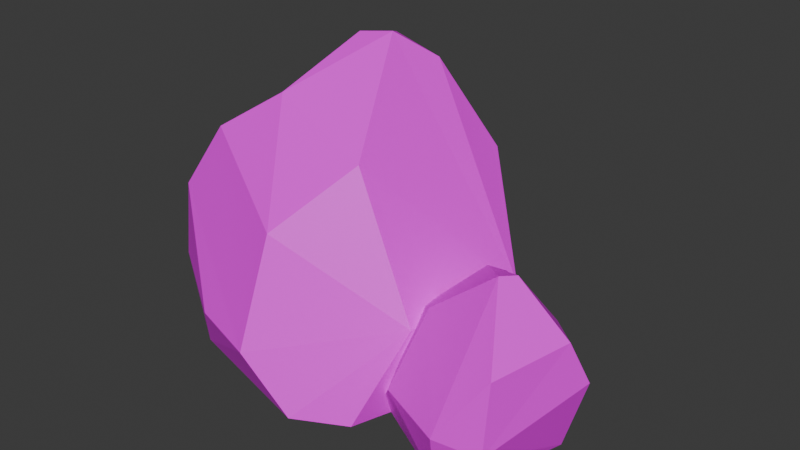 # Source: Rocks3.blend  (saved by Blender 4.0.36; exported with 4.5.12 LTS)
import bpy
from mathutils import Matrix  # noqa: F401  (used for matrix-valued properties, if any)

bpy.ops.wm.read_factory_settings(use_empty=True)
scene = bpy.context.scene
scene.name = 'Scene'

# ---- collections
col_collection = bpy.data.collections.new('Collection'); scene.collection.children.link(col_collection)

# ---- images (referenced by path relative to the original .blend; pixels are not part of the script)
import os
ASSET_DIR = os.environ.get("B2B_ASSET_DIR", "")  # directory of the original .blend (textures are referenced by path, not embedded)
HERE = os.path.dirname(os.path.abspath(__file__))  # packed textures are extracted next to this script under _unpacked/

def load_image(name, relpath, width, height, colorspace="sRGB"):
    """Load a texture the original file referenced (path relative to the .blend, or extracted next to this script)."""
    p = next((c for c in (os.path.join(HERE, relpath), os.path.join(ASSET_DIR, relpath)) if relpath and os.path.exists(c)), "")
    if p:
        img = bpy.data.images.load(p, check_existing=True)
        img.name = name
    else:  # same state as the original file: an image datablock whose file is absent (Cycles renders it pink)
        img = bpy.data.images.new(name, width, height)
        img.source = "FILE"
        img.filepath = "//" + (relpath or name)
    img.colorspace_settings.name = colorspace
    return img
img_df_colorpalette_png = load_image('DF_ColorPalette.png', 'DF_ColorPalette.png', 1024, 1024, 'sRGB')

# ---- materials (node trees are filled in below, after node groups)
mat_material = bpy.data.materials.new('Material')
mat_material.use_transparent_shadow = False
mat_material.roughness = 0.5

# ---- material node trees
mat_material.use_nodes = True; mat_material.node_tree.nodes.clear()
_N = mat_material.node_tree.nodes; _L = mat_material.node_tree.links
n0 = _N.new('ShaderNodeBsdfPrincipled'); n0.name = 'Principled BSDF'; n0.location = (10, 300)
n0.inputs[3].default_value = 1.45
n0.inputs[27].default_value = (0.0, 0.0, 0.0, 1.0)
n0.inputs[28].default_value = 1.0
n1 = _N.new('ShaderNodeOutputMaterial'); n1.name = 'Material Output'; n1.location = (300, 300)
n2 = _N.new('ShaderNodeTexImage'); n2.name = 'Image Texture'; n2.location = (-367, 276)
n2.image = img_df_colorpalette_png
n2.interpolation = 'Closest'
_L.new(n0.outputs[0], n1.inputs[0])
_L.new(n2.outputs[0], n0.inputs[0])
n1.is_active_output = True

# ---- world
world_world = bpy.data.worlds.new('World'); scene.world = world_world
world_world.use_nodes = True; world_world.node_tree.nodes.clear()
_N = world_world.node_tree.nodes; _L = world_world.node_tree.links
n0 = _N.new('ShaderNodeOutputWorld'); n0.name = 'World Output'; n0.location = (300, 300)
n1 = _N.new('ShaderNodeBackground'); n1.name = 'Background'; n1.location = (10, 300)
n1.inputs[0].default_value = (0.05088, 0.05088, 0.05088, 1.0)
_L.new(n1.outputs[0], n0.inputs[0])
n0.is_active_output = True
world_world.color = (0.05088, 0.05088, 0.05088)
world_world.use_sun_shadow = False
world_world.sun_shadow_jitter_overblur = 0.0

# ---- meshes
me_rock = bpy.data.meshes.new('Rock')
me_rock.from_pydata([(0.06464, -0.3478, -0.03157), (0.05548, -0.1911, 0.7183), (0.3058, 0.002327, 0.3193), (-0.177, 0.2766, 0.2306), (-0.3338, -0.07852, 0.409), (-0.428, -0.01888, 0.1911), (-0.2003, -0.2153, 0.5152), (0.1467, 0.1469, 0.07905), (-0.171, 0.197, 0.4883), (0.2626, -0.06977, 0.4956), (-0.1203, 0.000523, 0.6143), (0.1477, -0.3419, 0.4346), (-0.03217, -0.3905, -0.01742), (-0.008802, -0.4469, 0.2007), (-0.2745, -0.3437, 0.2186), (-0.2368, 0.2092, 0.08706), (0.0924, -0.1346, 0.7105), (0.1151, 0.08839, 0.4457), (0.207, 0.02184, 0.005298), (0.1418, -0.3675, 0.1474), (-0.413, -0.209, 0.03851), (-0.3488, 0.3979, -0.04295), (-0.6345, 0.3789, 1.144), (-1.095, 0.685, 0.5394), (-1.401, -0.2518, 0.3246), (-1.019, -0.5038, 0.3078), (-0.7494, -0.4201, 0.6916), (-0.7427, -0.5868, 0.2932), (-0.5692, -0.1455, 0.9061), (-1.304, 0.2887, 0.1725), (-1.21, -0.1966, 0.9005), (-0.8215, 0.5801, 0.9238), (-0.9892, -0.08254, 1.054), (-1.347, -0.2623, 0.6504), (-0.4529, 0.5146, 0.7921), (-0.2431, 0.2407, -0.01433), (-0.1827, 0.2878, 0.3847), (-1.264, -0.227, 0.08101), (-0.2768, -0.2158, 0.3929), (-1.156, -0.3795, 0.07245), (-0.8503, 0.3908, 1.195), (-0.8698, 0.207, 1.236), (-1.192, 0.4375, 0.03299), (-1.199, 0.3129, 0.7465), (-1.051, 0.5231, -0.02782), (-1.043, 0.63, 0.7805), (-0.3656, 0.5297, 0.2823), (-0.3855, -0.4135, 0.04681), (-0.5623, -0.5449, 0.07455), (-0.7328, 0.2312, 1.257)], [], [(18, 7, 2), (18, 2, 19), (8, 3, 5), (13, 6, 14), (13, 12, 19), (3, 7, 15), (13, 11, 1), (1, 16, 10), (13, 19, 11), (15, 20, 5), (9, 1, 11), (1, 10, 6), (6, 10, 4), (27, 26, 30, 33), (9, 17, 16), (6, 4, 14), (6, 13, 1), (7, 17, 2), (20, 0, 12), (5, 14, 4), (8, 5, 4), (2, 9, 19), (19, 12, 0), (18, 19, 0), (8, 4, 10), (20, 14, 5), (7, 3, 17), (8, 10, 17), (15, 18, 0), (19, 9, 11), (44, 42, 23), (44, 23, 46), (33, 24, 25), (36, 28, 38), (27, 33, 25), (36, 35, 46), (24, 29, 37), (36, 34, 22), (49, 41, 32), (36, 46, 34), (39, 48, 27), (31, 22, 34), (44, 39, 37), (49, 32, 28), (28, 32, 26), (29, 42, 37), (47, 38, 48), (39, 47, 48), (33, 30, 43), (45, 43, 40), (28, 26, 38), (28, 36, 49), (29, 43, 23), (47, 21, 35), (27, 38, 26), (40, 49, 22), (23, 31, 46), (46, 35, 21), (40, 32, 41), (44, 46, 21), (30, 26, 32), (48, 38, 27), (29, 24, 43), (30, 32, 43), (39, 44, 21), (45, 40, 31), (46, 31, 34), (8, 17, 3), (15, 7, 18), (10, 16, 17), (14, 20, 12), (15, 5, 3), (9, 2, 17), (1, 9, 16), (15, 0, 20), (13, 14, 12), (33, 43, 24), (49, 36, 22), (37, 42, 44), (32, 40, 43), (41, 49, 40), (38, 47, 35), (37, 39, 24), (42, 29, 23), (39, 25, 24), (23, 45, 31), (45, 23, 43), (39, 27, 25), (22, 31, 40), (39, 21, 47), (36, 38, 35)])
_k = set([(0, 12), (0, 15), (0, 19), (0, 20), (1, 6), (1, 11), (2, 18), (3, 5), (4, 10), (4, 14), (5, 20), (8, 17), (12, 19), (16, 17), (21, 35), (21, 39), (21, 46), (21, 47), (22, 34), (23, 29), (23, 44), (24, 25), (25, 27), (25, 33), (26, 32), (26, 38), (27, 39), (27, 48), (28, 49), (30, 43), (33, 43), (35, 46), (36, 49), (37, 42), (39, 48), (40, 43), (40, 45), (40, 49), (41, 49)])
me_rock.attributes.new('sharp_edge', 'BOOLEAN', 'EDGE').data.foreach_set('value', [ (min(e.vertices), max(e.vertices)) in _k for e in me_rock.edges])
_uv = me_rock.uv_layers.new(name='UVMap')
_uv.uv.foreach_set('vector', [0.6415, 0.9154, 0.6415, 0.9154, 0.6415, 0.9154, 0.6415, 0.9154, 0.6415, 0.9154, 0.6415, 0.9154, 0.6415, 0.9154, 0.6415, 0.9154, 0.6415, 0.9154, 0.6415, 0.9154, 0.6415, 0.9154, 0.6415, 0.9154, 0.6415, 0.9154, 0.6415, 0.9154, 0.6415, 0.9154, 0.6415, 0.9154, 0.6415, 0.9154, 0.6415, 0.9154, 0.6415, 0.9154, 0.6415, 0.9154, 0.6415, 0.9154, 0.6415, 0.9154, 0.6415, 0.9154, 0.6415, 0.9154, 0.6415, 0.9154, 0.6415, 0.9154, 0.6415, 0.9154, 0.6415, 0.9154, 0.6415, 0.9154, 0.6415, 0.9154, 0.6415, 0.9154, 0.6415, 0.9154, 0.6415, 0.9154, 0.6415, 0.9154, 0.6415, 0.9154, 0.6415, 0.9154, 0.6415, 0.9154, 0.6415, 0.9154, 0.6415, 0.9154, 0.6415, 0.9154, 0.6415, 0.9154, 0.6415, 0.9154, 0.6415, 0.9154, 0.6415, 0.9154, 0.6415, 0.9154, 0.6415, 0.9154, 0.6415, 0.9154, 0.6415, 0.9154, 0.6415, 0.9154, 0.6415, 0.9154, 0.6415, 0.9154, 0.6415, 0.9154, 0.6415, 0.9154, 0.6415, 0.9154, 0.6415, 0.9154, 0.6415, 0.9154, 0.6415, 0.9154, 0.6415, 0.9154, 0.6415, 0.9154, 0.6415, 0.9154, 0.6415, 0.9154, 0.6415, 0.9154, 0.6415, 0.9154, 0.6415, 0.9154, 0.6415, 0.9154, 0.6415, 0.9154, 0.6415, 0.9154, 0.6415, 0.9154, 0.6415, 0.9154, 0.6415, 0.9154, 0.6415, 0.9154, 0.6415, 0.9154, 0.6415, 0.9154, 0.6415, 0.9154, 0.6415, 0.9154, 0.6415, 0.9154, 0.6415, 0.9154, 0.6415, 0.9154, 0.6415, 0.9154, 0.6415, 0.9154, 0.6415, 0.9154, 0.6415, 0.9154, 0.6415, 0.9154, 0.6415, 0.9154, 0.6415, 0.9154, 0.6415, 0.9154, 0.6415, 0.9154, 0.6415, 0.9154, 0.6415, 0.9154, 0.6415, 0.9154, 0.6415, 0.9154, 0.6415, 0.9154, 0.6415, 0.9154, 0.6415, 0.9154, 0.6415, 0.9154, 0.6415, 0.9154, 0.6415, 0.9154, 0.6415, 0.9154, 0.6415, 0.9154, 0.6415, 0.9154, 0.6415, 0.9154, 0.6415, 0.9154, 0.6415, 0.9154, 0.6415, 0.9154, 0.6415, 0.9154, 0.6415, 0.9154, 0.6415, 0.9154, 0.6415, 0.9154, 0.6415, 0.9154, 0.6415, 0.9154, 0.6415, 0.9154, 0.6415, 0.9154, 0.6415, 0.9154, 0.6415, 0.9154, 0.6415, 0.9154, 0.6415, 0.9154, 0.6415, 0.9154, 0.6415, 0.9154, 0.6415, 0.9154, 0.6415, 0.9154, 0.6415, 0.9154, 0.6415, 0.9154, 0.6415, 0.9154, 0.6415, 0.9154, 0.6415, 0.9154, 0.6415, 0.9154, 0.6415, 0.9154, 0.6415, 0.9154, 0.6415, 0.9154, 0.6415, 0.9154, 0.6415, 0.9154, 0.6415, 0.9154, 0.6415, 0.9154, 0.6415, 0.9154, 0.6415, 0.9154, 0.6415, 0.9154, 0.6415, 0.9154, 0.6415, 0.9154, 0.6415, 0.9154, 0.6415, 0.9154, 0.6415, 0.9154, 0.6415, 0.9154, 0.6415, 0.9154, 0.6415, 0.9154, 0.6415, 0.9154, 0.6415, 0.9154, 0.6415, 0.9154, 0.6415, 0.9154, 0.6415, 0.9154, 0.6415, 0.9154, 0.6415, 0.9154, 0.6415, 0.9154, 0.6415, 0.9154, 0.6415, 0.9154, 0.6415, 0.9154, 0.6415, 0.9154, 0.6415, 0.9154, 0.6415, 0.9154, 0.6415, 0.9154, 0.6415, 0.9154, 0.6415, 0.9154, 0.6415, 0.9154, 0.6415, 0.9154, 0.6415, 0.9154, 0.6415, 0.9154, 0.6415, 0.9154, 0.6415, 0.9154, 0.6415, 0.9154, 0.6415, 0.9154, 0.6415, 0.9154, 0.6415, 0.9154, 0.6415, 0.9154, 0.6415, 0.9154, 0.6415, 0.9154, 0.6415, 0.9154, 0.6415, 0.9154, 0.6415, 0.9154, 0.6415, 0.9154, 0.6415, 0.9154, 0.6415, 0.9154, 0.6415, 0.9154, 0.6415, 0.9154, 0.6415, 0.9154, 0.6415, 0.9154, 0.6415, 0.9154, 0.6415, 0.9154, 0.6415, 0.9154, 0.6415, 0.9154, 0.6415, 0.9154, 0.6415, 0.9154, 0.6415, 0.9154, 0.6415, 0.9154, 0.6415, 0.9154, 0.6415, 0.9154, 0.6415, 0.9154, 0.6415, 0.9154, 0.6415, 0.9154, 0.6415, 0.9154, 0.6415, 0.9154, 0.6415, 0.9154, 0.6415, 0.9154, 0.6415, 0.9154, 0.6415, 0.9154, 0.6415, 0.9154, 0.6415, 0.9154, 0.6415, 0.9154, 0.6415, 0.9154, 0.6415, 0.9154, 0.6415, 0.9154, 0.6415, 0.9154, 0.6415, 0.9154, 0.6415, 0.9154, 0.6415, 0.9154, 0.6415, 0.9154, 0.6415, 0.9154, 0.6415, 0.9154, 0.6415, 0.9154, 0.6415, 0.9154, 0.6415, 0.9154, 0.6415, 0.9154, 0.6415, 0.9154, 0.6415, 0.9154, 0.6415, 0.9154, 0.6415, 0.9154, 0.6415, 0.9154, 0.6415, 0.9154, 0.6415, 0.9154, 0.6415, 0.9154, 0.6415, 0.9154, 0.6415, 0.9154, 0.6415, 0.9154, 0.6415, 0.9154, 0.6415, 0.9154, 0.6415, 0.9154, 0.6415, 0.9154, 0.6415, 0.9154, 0.6415, 0.9154, 0.6415, 0.9154, 0.6415, 0.9154, 0.6415, 0.9154, 0.6415, 0.9154, 0.6415, 0.9154, 0.6415, 0.9154, 0.6415, 0.9154, 0.6415, 0.9154, 0.6415, 0.9154, 0.6415, 0.9154, 0.6415, 0.9154, 0.6415, 0.9154, 0.6415, 0.9154, 0.6415, 0.9154, 0.6415, 0.9154, 0.6415, 0.9154, 0.6415, 0.9154, 0.6415, 0.9154, 0.6415, 0.9154, 0.6415, 0.9154, 0.6415, 0.9154, 0.6415, 0.9154, 0.6415, 0.9154, 0.6415, 0.9154, 0.6415, 0.9154, 0.6415, 0.9154, 0.6415, 0.9154, 0.6415, 0.9154, 0.6415, 0.9154, 0.6415, 0.9154, 0.6415, 0.9154, 0.6415, 0.9154, 0.6415, 0.9154, 0.6415, 0.9154, 0.6415, 0.9154, 0.6415, 0.9154, 0.6415, 0.9154])
me_rock.materials.append(mat_material)
me_rock.update()
me_rock.normals_split_custom_set([tuple(v) for v in zip(*[iter([0.8193, 0.5284, -0.2224, 0.8197, 0.5269, -0.2246, 0.8191, 0.5277, -0.2248, 0.9152, -0.2644, -0.3043, 0.9152, -0.2644, -0.3043, 0.9163, -0.2615, -0.3033, -0.7632, 0.6136, 0.2026, -0.7591, 0.6146, 0.2147, -0.7573, 0.6185, 0.2096, -0.3006, -0.8452, 0.4419, -0.2979, -0.8484, 0.4376, -0.2972, -0.8448, 0.445, 0.373, -0.8875, -0.2704, 0.373, -0.8878, -0.2695, 0.3722, -0.8881, -0.2699, 0.132, 0.8736, -0.4684, 0.1161, 0.8806, -0.4594, 0.1369, 0.8759, -0.4627, -0.07199, -0.8856, 0.4589, -0.1056, -0.8909, 0.4418, -0.07413, -0.8968, 0.4362, -0.2394, 0.2844, 0.9283, -0.2449, 0.2847, 0.9268, -0.1923, 0.2495, 0.9491, 0.4857, -0.8714, 0.069, 0.483, -0.873, 0.06807, 0.4843, -0.8723, 0.06756, -0.7501, 0.376, -0.544, -0.7478, 0.3818, -0.5432, -0.7452, 0.3795, -0.5482, 0.7659, -0.4303, 0.4777, 0.7694, -0.4314, 0.471, 0.7657, -0.4271, 0.4809, -0.6147, -0.132, 0.7777, -0.6094, -0.1403, 0.7804, -0.6052, -0.1327, 0.7849, -0.6727, -0.08324, 0.7352, -0.675, -0.09047, 0.7323, -0.6555, -0.0844, 0.7505, -0.2621, -0.89, 0.3731, -0.2903, -0.8855, 0.3628, -0.2623, -0.8918, 0.3686, -0.2582, -0.8903, 0.375, 0.492, 0.6447, 0.5851, 0.4939, 0.6425, 0.5858, 0.4936, 0.6454, 0.583, -0.7943, -0.4633, 0.3929, -0.7914, -0.4635, 0.3986, -0.7922, -0.4587, 0.4025, -0.2758, -0.8473, 0.4539, -0.2799, -0.8464, 0.453, -0.2813, -0.8478, 0.4496, 0.4972, 0.8371, 0.2282, 0.5119, 0.842, 0.1705, 0.4941, 0.8522, 0.172, -0.144, 0.0002819, -0.9896, -0.145, 0.0006645, -0.9894, -0.149, 0.009219, -0.9888, -0.87, -0.4027, 0.2843, -0.881, -0.3867, 0.2728, -0.8786, -0.3925, 0.272, -0.821, 0.3526, 0.449, -0.818, 0.3547, 0.4529, -0.8113, 0.3828, 0.4419, 0.9033, -0.4262, 0.04973, 0.9047, -0.4239, 0.04325, 0.9048, -0.423, 0.04889, 0.3586, -0.8982, -0.2541, 0.3591, -0.8983, -0.2533, 0.343, -0.9088, -0.2375, 0.8656, -0.2937, -0.4055, 0.866, -0.29, -0.4074, 0.8715, -0.28, -0.4026, -0.7223, 0.2232, 0.6546, -0.704, 0.2545, 0.6631, -0.7201, 0.2353, 0.6528, -0.8472, -0.3589, 0.3917, -0.8499, -0.3687, 0.3764, -0.8465, -0.3762, 0.3767, 0.4357, 0.8814, 0.1824, 0.4368, 0.8817, 0.1783, 0.4343, 0.8836, 0.1751, 0.3286, 0.5678, 0.7548, 0.3289, 0.5719, 0.7515, 0.3281, 0.5685, 0.7544, -0.1162, 0.1399, -0.9833, -0.1258, 0.1431, -0.9817, -0.1198, 0.1454, -0.9821, 0.9204, -0.3903, 0.02075, 0.9194, -0.3929, 0.01534, 0.9205, -0.3904, 0.015, -0.5828, 0.7693, -0.2617, -0.5812, 0.7699, -0.2636, -0.5818, 0.7693, -0.264, 0.1105, 0.9579, -0.265, 0.1105, 0.9579, -0.265, 0.1074, 0.9585, -0.2642, -0.5438, -0.8372, 0.05875, -0.5467, -0.8343, 0.07102, -0.5502, -0.8325, 0.06557, 0.8493, -0.1525, 0.5055, 0.8522, -0.1491, 0.5015, 0.848, -0.1493, 0.5086, -0.2454, -0.887, 0.3911, -0.2419, -0.889, 0.3888, -0.2432, -0.8871, 0.3924, 0.82, 0.5404, -0.1888, 0.8202, 0.5404, -0.1879, 0.8206, 0.5396, -0.1883, -0.8711, 0.01956, -0.4908, -0.8747, 0.0008625, -0.4846, -0.8746, 0.02181, -0.4844, 0.8529, 0.1363, 0.5039, 0.8666, 0.1038, 0.4881, 0.8658, 0.1347, 0.482, -0.04427, -0.5185, 0.8539, -0.04249, -0.5232, 0.8512, -0.01963, -0.4693, 0.8828, 0.7563, 0.6368, 0.15, 0.7584, 0.6345, 0.1491, 0.7576, 0.6356, 0.1486, -0.2446, -0.8945, -0.3741, -0.2505, -0.8932, -0.3734, -0.2491, -0.8912, -0.3791, 0.3165, 0.8189, 0.4788, 0.317, 0.8226, 0.4721, 0.3134, 0.8181, 0.4821, -0.1991, -0.08958, -0.9759, -0.2005, -0.07631, -0.9767, -0.197, -0.08603, -0.9766, 0.1708, -0.6371, 0.7516, 0.1778, -0.6307, 0.7554, 0.169, -0.6282, 0.7594, 0.1503, -0.6694, 0.7276, 0.158, -0.6701, 0.7252, 0.147, -0.6528, 0.7432, -0.7975, 0.03801, -0.6021, -0.808, 0.03411, -0.5881, -0.8005, 0.05228, -0.597, 0.6024, -0.7574, 0.2518, 0.6021, -0.7602, 0.2441, 0.6206, -0.7446, 0.2456, -0.0392, -0.155, -0.9871, -0.03994, -0.1552, -0.9871, -0.03529, -0.14, -0.9895, -0.8802, 0.1605, 0.4466, -0.884, 0.1949, 0.425, -0.885, 0.1474, 0.4417, -0.7732, 0.3218, 0.5464, -0.7718, 0.3244, 0.5469, -0.7743, 0.323, 0.5441, 0.5722, -0.7067, 0.4161, 0.5714, -0.7039, 0.4219, 0.5665, -0.7059, 0.4253, 0.843, -0.1179, 0.5248, 0.8432, -0.1221, 0.5236, 0.8451, -0.1229, 0.5202, -0.9144, 0.3496, 0.2041, -0.9219, 0.3583, 0.1472, -0.9293, 0.3379, 0.1491, 0.09863, -0.1128, -0.9887, 0.09848, -0.1138, -0.9886, 0.09101, -0.1197, -0.9886, 0.5496, -0.7609, 0.3451, 0.5383, -0.7748, 0.3315, 0.5436, -0.7712, 0.3313, 0.2429, 0.4816, 0.842, 0.2217, 0.5019, 0.836, 0.2214, 0.4932, 0.8413, 0.2419, 0.9656, 0.0951, 0.2385, 0.9671, 0.08891, 0.2383, 0.9666, 0.09455, 0.8319, 0.5277, -0.172, 0.8317, 0.5281, -0.1712, 0.8438, 0.5138, -0.1548, -0.9268, 0.1719, 0.3339, -0.9261, 0.1741, 0.3347, -0.9299, 0.1734, 0.3243, 0.1563, 0.9181, -0.3642, 0.1531, 0.9178, -0.3664, 0.1418, 0.9212, -0.3624, -0.05426, -0.7545, 0.6541, -0.08619, -0.7403, 0.6667, -0.06603, -0.7538, 0.6538, 0.5441, -0.7744, 0.323, 0.5513, -0.7761, 0.3061, 0.5578, -0.7712, 0.3068, -0.9609, 0.2182, 0.1704, -0.9615, 0.219, 0.1662, -0.9626, 0.2163, 0.163, -0.6322, 0.237, 0.7376, -0.6362, 0.2366, 0.7344, -0.6327, 0.2365, 0.7374, -0.03712, -0.1007, -0.9942, -0.03775, -0.111, -0.9931, -0.04144, -0.1057, -0.9935, -0.1514, 0.8081, 0.5692, -0.1745, 0.8242, 0.5387, -0.1766, 0.8144, 0.5527, 0.1946, 0.9786, 0.06741, 0.1972, 0.9784, 0.06196, 0.1947, 0.9789, 0.06186, 0.3778, 0.8874, 0.2643, 0.3744, 0.8888, 0.2642, 0.3764, 0.8876, 0.2654, 0.1116, 0.5159, -0.8494, 0.05448, 0.5325, -0.8446, 0.05838, 0.5445, -0.8368, 0.1838, 0.7447, 0.6416, 0.1816, 0.745, 0.6419, 0.1799, 0.7404, 0.6476, -0.4483, -0.8398, -0.306, -0.4449, -0.8479, -0.2885, -0.4542, -0.8438, -0.2859, -0.7622, 0.647, 0.01955, -0.7625, 0.6468, 0.01466, -0.764, 0.6451, 0.01317, 0.5691, 0.7179, 0.4009, 0.5903, 0.6847, 0.4274, 0.6006, 0.6773, 0.4248, 0.7703, -0.4294, 0.4715, 0.7641, -0.4345, 0.4768, 0.7734, -0.4438, 0.4526, -0.09942, 0.15, -0.9837, -0.09963, 0.1568, -0.9826, -0.09807, 0.1561, -0.9829, -0.377, -0.9029, -0.2065, -0.3604, -0.9118, -0.197, -0.37, -0.91, -0.187, -0.9612, 0.2199, 0.1663, -0.9622, 0.2163, 0.1657, -0.9615, 0.2184, 0.1671, 0.8416, -0.1595, 0.516, 0.8332, -0.1608, 0.5291, 0.8412, -0.1627, 0.5156, -0.3728, 0.01908, -0.9277, -0.3839, -0.03953, -0.9225, -0.3962, -0.03728, -0.9174, -0.7928, 0.05294, 0.6071, -0.7927, 0.05044, 0.6076, -0.7882, 0.05012, 0.6134, -0.1806, 0.248, 0.9518, -0.2008, 0.2346, 0.9511, -0.1882, 0.2247, 0.9561, 0.9554, -0.2262, -0.1897, 0.9596, -0.2236, -0.1707, 0.9576, -0.2335, -0.1688, -0.7352, -0.4977, -0.4602, -0.7389, -0.4898, -0.4626, -0.7354, -0.4935, -0.4643, -0.838, 0.5364, -0.09967, -0.8172, 0.5719, -0.07088, -0.8402, 0.5311, -0.1096, -0.5537, -0.8252, -0.1118, -0.5516, -0.826, -0.1161, -0.5496, -0.8272, -0.1171, 0.132, 0.9527, 0.2738, 0.09309, 0.9755, 0.1992, 0.08373, 0.9763, 0.1997, -0.8943, 0.3672, 0.2558, -0.8723, 0.3997, 0.2815, -0.8677, 0.412, 0.278, -0.2864, -0.9071, -0.3084, -0.2951, -0.9035, -0.3107, -0.2873, -0.9036, -0.3176, 0.1721, 0.8008, 0.5737, 0.1785, 0.7963, 0.578, 0.1908, 0.8087, 0.5564, -0.0321, -0.1068, -0.9938, -0.03861, -0.1091, -0.9933, -0.03839, -0.1074, -0.9935, 0.9711, -0.1954, -0.1372, 0.9759, -0.1777, -0.1266, 0.9752, -0.1878, -0.117])] * 3)])

# ---- objects
ob_rocks = bpy.data.objects.new('Rocks', me_rock)

# ---- transforms, parenting, visibility, modifiers, constraints
ob_rocks.location = (0.0, 0.0, 0.0)
ob_rocks.color = (0.8, 0.8, 0.8, 1.0)

# ---- collection membership
col_collection.objects.link(ob_rocks)

# ---- scene / render settings (as saved in the file)
scene.frame_start = 1; scene.frame_end = 250; scene.frame_set(1)
scene.render.engine = 'BLENDER_EEVEE_NEXT'
scene.cycles.sampling_pattern = 'TABULATED_SOBOL'
bpy.context.view_layer.update()

# ---- added for rendering (the .blend has no active camera and no usable light): camera, sun
cam_auto = bpy.data.cameras.new('AutoCamera')
cam_auto.lens = 50.0
cam_auto.sensor_width = 36.0
cam_auto.clip_end = 1000.0
ob_auto_camera = bpy.data.objects.new('AutoCamera', cam_auto)
scene.collection.objects.link(ob_auto_camera)
ob_auto_camera.location = (1.76011, -2.72009, 2.45331)
ob_auto_camera.rotation_euler = (1.09748, -7.21219e-08, 0.694738)
scene.camera = ob_auto_camera
light_auto_sun = bpy.data.lights.new('AutoSun', 'SUN')
light_auto_sun.energy = 3.0
light_auto_sun.angle = 0.0523599
ob_auto_sun = bpy.data.objects.new('AutoSun', light_auto_sun)
scene.collection.objects.link(ob_auto_sun)
ob_auto_sun.rotation_euler = (0.872665, 0.174533, 0.523599)
bpy.context.view_layer.update()
